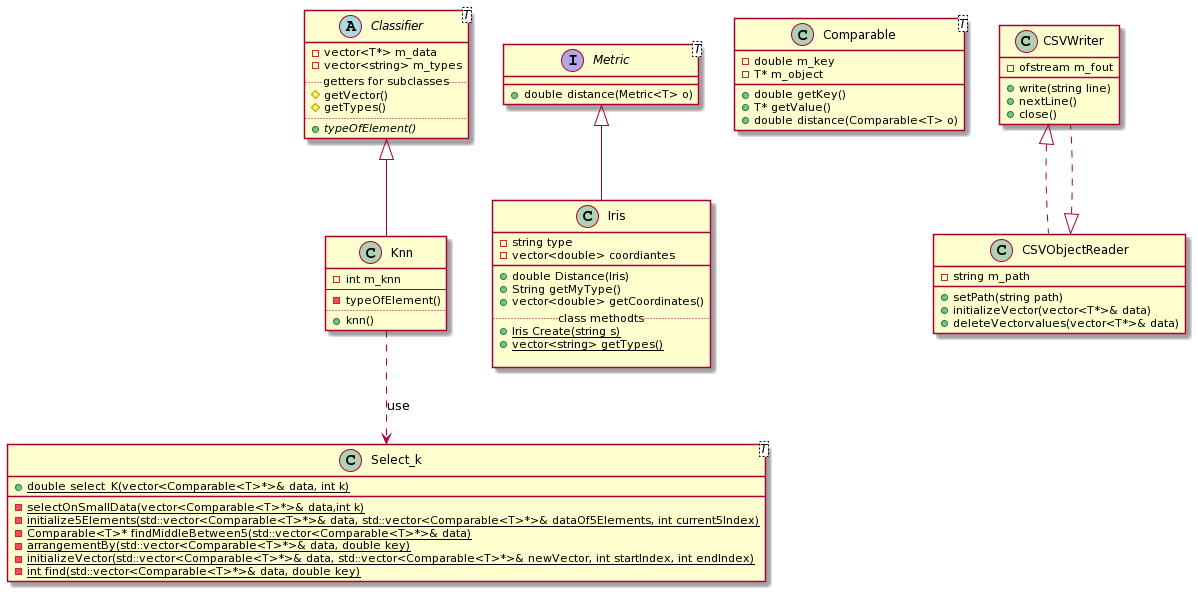

The diagram above was rendered by PlantUML. Its source (embedded in the PNG):
@startuml
class Select_k

abstract Classifier
interface Metric
class Knn
class Select_k<T>
class Iris
interface Comparable
class CSVWriter
class CSVObjectReader

CSVWriter <|.. CSVObjectReader 
CSVObjectReader <|.. CSVWriter
Classifier <|-- Knn
Metric <|-- Iris
Knn ..> Select_k : use 

abstract class Classifier<T> {
  -vector<T*> m_data
-vector<string> m_types
..getters for subclasses..
#getVector()
#getTypes()
..
{abstract}+typeOfElement()
}

class Knn {
-int m_knn
--
-typeOfElement()
..
+knn()
}

class Select_k<T>{
{static} +double select_K(vector<Comparable<T>*>& data, int k)
__
{static} - selectOnSmallData(vector<Comparable<T>*>& data,int k)
{static} -initialize5Elements(std::vector<Comparable<T>*>& data, std::vector<Comparable<T>*>& dataOf5Elements, int current5Index)
{static} -Comparable<T>* findMiddleBetween5(std::vector<Comparable<T>*>& data)
{static} -arrangementBy(std::vector<Comparable<T>*>& data, double key)
{static} -initializeVector(std::vector<Comparable<T>*>& data, std::vector<Comparable<T>*>& newVector, int startIndex, int endIndex)
{static} -int find(std::vector<Comparable<T>*>& data, double key)
}

class Iris {
-string type
-vector<double> coordiantes
__
+double Distance(Iris)
+String getMyType()
+vector<double> getCoordinates()
..class methodts..
{static} +Iris Create(string s)
{static} +vector<string> getTypes()

}

class Comparable<T> {
-double m_key
-T* m_object
+double getKey()
+T* getValue()
+double distance(Comparable<T> o)
}

interface Metric<T> {
+double distance(Metric<T> o)
}

class CSVWriter{
-ofstream m_fout
+write(string line)
+nextLine()
+close()
}

class CSVObjectReader{
-string m_path
+setPath(string path)
+initializeVector(vector<T*>& data)
+deleteVectorvalues(vector<T*>& data)
}
@enduml